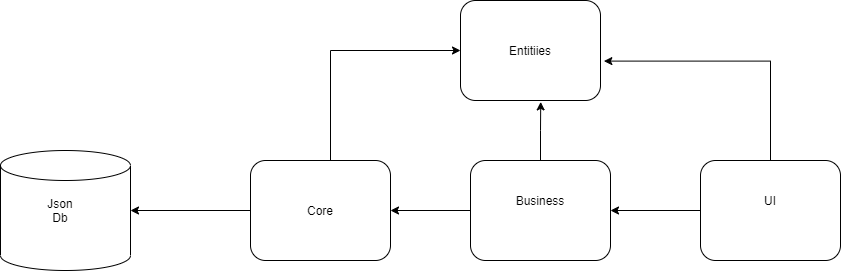

The diagram above was exported from draw.io. Its source (the exported page's mxGraphModel, read from the mxfile embedded in the PNG):
<mxGraphModel dx="1865" dy="551" grid="1" gridSize="10" guides="1" tooltips="1" connect="1" arrows="1" fold="1" page="1" pageScale="1" pageWidth="827" pageHeight="1169" math="0" shadow="0">
  <root>
    <mxCell id="WIyWlLk6GJQsqaUBKTNV-0" />
    <mxCell id="WIyWlLk6GJQsqaUBKTNV-1" parent="WIyWlLk6GJQsqaUBKTNV-0" />
    <mxCell id="ScOUhRxtN5WwqvXeZe8a-6" style="edgeStyle=orthogonalEdgeStyle;rounded=0;orthogonalLoop=1;jettySize=auto;html=1;" edge="1" parent="WIyWlLk6GJQsqaUBKTNV-1" source="ScOUhRxtN5WwqvXeZe8a-0" target="ScOUhRxtN5WwqvXeZe8a-1">
      <mxGeometry relative="1" as="geometry" />
    </mxCell>
    <mxCell id="ScOUhRxtN5WwqvXeZe8a-9" style="edgeStyle=orthogonalEdgeStyle;rounded=0;orthogonalLoop=1;jettySize=auto;html=1;entryX=1.024;entryY=0.606;entryDx=0;entryDy=0;entryPerimeter=0;" edge="1" parent="WIyWlLk6GJQsqaUBKTNV-1" source="ScOUhRxtN5WwqvXeZe8a-0" target="ScOUhRxtN5WwqvXeZe8a-3">
      <mxGeometry relative="1" as="geometry">
        <mxPoint x="680" y="240" as="targetPoint" />
        <Array as="points">
          <mxPoint x="680" y="241" />
        </Array>
      </mxGeometry>
    </mxCell>
    <mxCell id="ScOUhRxtN5WwqvXeZe8a-0" value="" style="rounded=1;whiteSpace=wrap;html=1;" vertex="1" parent="WIyWlLk6GJQsqaUBKTNV-1">
      <mxGeometry x="610" y="340" width="140" height="100" as="geometry" />
    </mxCell>
    <mxCell id="ScOUhRxtN5WwqvXeZe8a-7" style="edgeStyle=orthogonalEdgeStyle;rounded=0;orthogonalLoop=1;jettySize=auto;html=1;entryX=1;entryY=0.5;entryDx=0;entryDy=0;" edge="1" parent="WIyWlLk6GJQsqaUBKTNV-1" source="ScOUhRxtN5WwqvXeZe8a-1" target="ScOUhRxtN5WwqvXeZe8a-2">
      <mxGeometry relative="1" as="geometry" />
    </mxCell>
    <mxCell id="ScOUhRxtN5WwqvXeZe8a-18" style="edgeStyle=orthogonalEdgeStyle;rounded=0;orthogonalLoop=1;jettySize=auto;html=1;exitX=0.5;exitY=0;exitDx=0;exitDy=0;entryX=0.573;entryY=1.014;entryDx=0;entryDy=0;entryPerimeter=0;" edge="1" parent="WIyWlLk6GJQsqaUBKTNV-1" source="ScOUhRxtN5WwqvXeZe8a-1" target="ScOUhRxtN5WwqvXeZe8a-3">
      <mxGeometry relative="1" as="geometry" />
    </mxCell>
    <mxCell id="ScOUhRxtN5WwqvXeZe8a-1" value="" style="rounded=1;whiteSpace=wrap;html=1;" vertex="1" parent="WIyWlLk6GJQsqaUBKTNV-1">
      <mxGeometry x="380" y="340" width="140" height="100" as="geometry" />
    </mxCell>
    <mxCell id="ScOUhRxtN5WwqvXeZe8a-8" style="edgeStyle=orthogonalEdgeStyle;rounded=0;orthogonalLoop=1;jettySize=auto;html=1;entryX=1;entryY=0.5;entryDx=0;entryDy=0;entryPerimeter=0;" edge="1" parent="WIyWlLk6GJQsqaUBKTNV-1" source="ScOUhRxtN5WwqvXeZe8a-2" target="ScOUhRxtN5WwqvXeZe8a-4">
      <mxGeometry relative="1" as="geometry" />
    </mxCell>
    <mxCell id="ScOUhRxtN5WwqvXeZe8a-19" style="edgeStyle=orthogonalEdgeStyle;rounded=0;orthogonalLoop=1;jettySize=auto;html=1;entryX=0;entryY=0.5;entryDx=0;entryDy=0;" edge="1" parent="WIyWlLk6GJQsqaUBKTNV-1" source="ScOUhRxtN5WwqvXeZe8a-2" target="ScOUhRxtN5WwqvXeZe8a-3">
      <mxGeometry relative="1" as="geometry">
        <Array as="points">
          <mxPoint x="240" y="230" />
        </Array>
      </mxGeometry>
    </mxCell>
    <mxCell id="ScOUhRxtN5WwqvXeZe8a-2" value="" style="rounded=1;whiteSpace=wrap;html=1;" vertex="1" parent="WIyWlLk6GJQsqaUBKTNV-1">
      <mxGeometry x="160" y="340" width="140" height="100" as="geometry" />
    </mxCell>
    <mxCell id="ScOUhRxtN5WwqvXeZe8a-3" value="" style="rounded=1;whiteSpace=wrap;html=1;" vertex="1" parent="WIyWlLk6GJQsqaUBKTNV-1">
      <mxGeometry x="370" y="180" width="140" height="100" as="geometry" />
    </mxCell>
    <mxCell id="ScOUhRxtN5WwqvXeZe8a-4" value="" style="shape=cylinder3;whiteSpace=wrap;html=1;boundedLbl=1;backgroundOutline=1;size=15;" vertex="1" parent="WIyWlLk6GJQsqaUBKTNV-1">
      <mxGeometry x="-90" y="330" width="130" height="120" as="geometry" />
    </mxCell>
    <mxCell id="ScOUhRxtN5WwqvXeZe8a-11" value="UI&lt;span style=&quot;color: rgba(0 , 0 , 0 , 0) ; font-family: monospace ; font-size: 0px&quot;&gt;%3CmxGraphModel%3E%3Croot%3E%3CmxCell%20id%3D%220%22%2F%3E%3CmxCell%20id%3D%221%22%20parent%3D%220%22%2F%3E%3CmxCell%20id%3D%222%22%20value%3D%22%22%20style%3D%22rounded%3D1%3BwhiteSpace%3Dwrap%3Bhtml%3D1%3B%22%20vertex%3D%221%22%20parent%3D%221%22%3E%3CmxGeometry%20x%3D%22380%22%20y%3D%22340%22%20width%3D%22140%22%20height%3D%22100%22%20as%3D%22geometry%22%2F%3E%3C%2FmxCell%3E%3C%2Froot%3E%3C%2FmxGraphModel%3E&lt;/span&gt;" style="text;html=1;strokeColor=none;fillColor=none;align=center;verticalAlign=middle;whiteSpace=wrap;rounded=0;strokeWidth=6;perimeterSpacing=7;" vertex="1" parent="WIyWlLk6GJQsqaUBKTNV-1">
      <mxGeometry x="660" y="370" width="40" height="20" as="geometry" />
    </mxCell>
    <mxCell id="ScOUhRxtN5WwqvXeZe8a-12" value="Business&lt;br&gt;" style="text;html=1;strokeColor=none;fillColor=none;align=center;verticalAlign=middle;whiteSpace=wrap;rounded=0;" vertex="1" parent="WIyWlLk6GJQsqaUBKTNV-1">
      <mxGeometry x="430" y="370" width="40" height="20" as="geometry" />
    </mxCell>
    <mxCell id="ScOUhRxtN5WwqvXeZe8a-13" value="Entitiies" style="text;html=1;strokeColor=none;fillColor=none;align=center;verticalAlign=middle;whiteSpace=wrap;rounded=0;" vertex="1" parent="WIyWlLk6GJQsqaUBKTNV-1">
      <mxGeometry x="420" y="220" width="40" height="20" as="geometry" />
    </mxCell>
    <mxCell id="ScOUhRxtN5WwqvXeZe8a-14" value="Core" style="text;html=1;strokeColor=none;fillColor=none;align=center;verticalAlign=middle;whiteSpace=wrap;rounded=0;" vertex="1" parent="WIyWlLk6GJQsqaUBKTNV-1">
      <mxGeometry x="210" y="380" width="40" height="20" as="geometry" />
    </mxCell>
    <mxCell id="ScOUhRxtN5WwqvXeZe8a-15" value="Json Db&lt;br&gt;" style="text;html=1;strokeColor=none;fillColor=none;align=center;verticalAlign=middle;whiteSpace=wrap;rounded=0;" vertex="1" parent="WIyWlLk6GJQsqaUBKTNV-1">
      <mxGeometry x="-50" y="380" width="40" height="20" as="geometry" />
    </mxCell>
  </root>
</mxGraphModel>